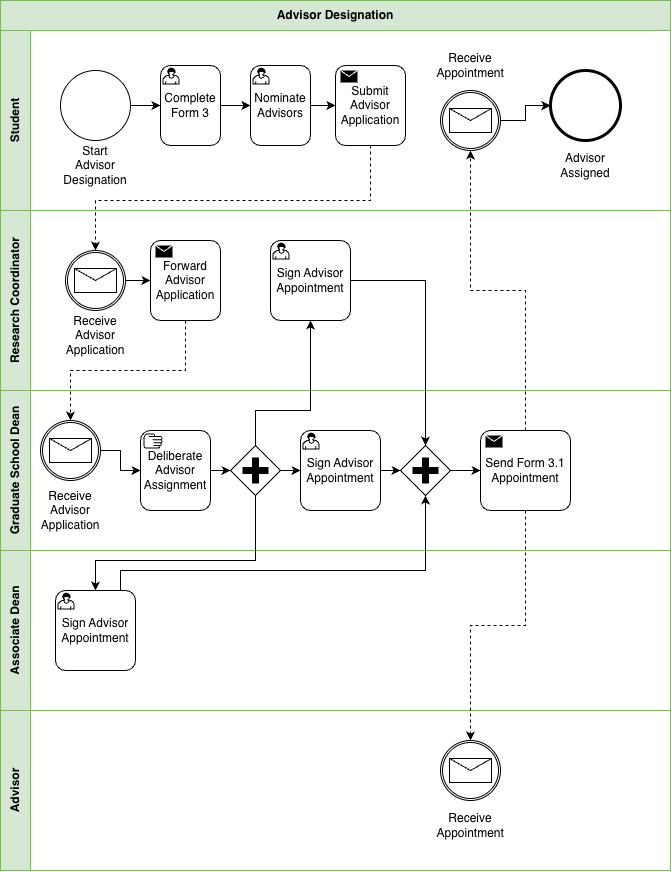

The diagram above was exported from draw.io. Its source (the exported page's mxGraphModel, read from the mxfile embedded in the PNG):
<mxGraphModel dx="935" dy="898" grid="1" gridSize="10" guides="1" tooltips="1" connect="1" arrows="1" fold="1" page="1" pageScale="1" pageWidth="850" pageHeight="1100" math="0" shadow="0">
  <root>
    <mxCell id="0" />
    <mxCell id="1" parent="0" />
    <mxCell id="6XfXSWz89Ml1_k62hK5L-142" parent="1" style="swimlane;horizontal=0;whiteSpace=wrap;fillColor=#d5e8d4;strokeColor=#82b366;startSize=30;" value="Student" vertex="1">
      <mxGeometry height="180" width="670" x="20" y="90" as="geometry" />
    </mxCell>
    <mxCell id="HI__OAk8hYH4M_r-e2HH-1" parent="6XfXSWz89Ml1_k62hK5L-142" style="points=[[0.145,0.145,0],[0.5,0,0],[0.855,0.145,0],[1,0.5,0],[0.855,0.855,0],[0.5,1,0],[0.145,0.855,0],[0,0.5,0]];shape=mxgraph.bpmn.event;html=1;verticalLabelPosition=bottom;labelBackgroundColor=#ffffff;verticalAlign=top;align=center;perimeter=ellipsePerimeter;outlineConnect=0;aspect=fixed;outline=standard;symbol=general;" value="" vertex="1">
      <mxGeometry height="70" width="70" x="60" y="40" as="geometry" />
    </mxCell>
    <mxCell id="HI__OAk8hYH4M_r-e2HH-2" parent="6XfXSWz89Ml1_k62hK5L-142" style="text;html=1;whiteSpace=wrap;strokeColor=none;fillColor=none;align=center;verticalAlign=middle;rounded=0;" value="Start Advisor Designation" vertex="1">
      <mxGeometry height="30" width="60" x="65" y="120" as="geometry" />
    </mxCell>
    <mxCell id="HI__OAk8hYH4M_r-e2HH-3" parent="6XfXSWz89Ml1_k62hK5L-142" style="points=[[0.25,0,0],[0.5,0,0],[0.75,0,0],[1,0.25,0],[1,0.5,0],[1,0.75,0],[0.75,1,0],[0.5,1,0],[0.25,1,0],[0,0.75,0],[0,0.5,0],[0,0.25,0]];shape=mxgraph.bpmn.task2;whiteSpace=wrap;rectStyle=rounded;size=10;html=1;container=1;expand=0;collapsible=0;taskMarker=user;" value="Complete Form 3" vertex="1">
      <mxGeometry height="80" width="60" x="160" y="35" as="geometry" />
    </mxCell>
    <mxCell id="HI__OAk8hYH4M_r-e2HH-4" edge="1" parent="6XfXSWz89Ml1_k62hK5L-142" source="HI__OAk8hYH4M_r-e2HH-1" style="edgeStyle=orthogonalEdgeStyle;rounded=0;orthogonalLoop=1;jettySize=auto;html=1;entryX=0;entryY=0.5;entryDx=0;entryDy=0;entryPerimeter=0;" target="HI__OAk8hYH4M_r-e2HH-3">
      <mxGeometry relative="1" as="geometry" />
    </mxCell>
    <mxCell id="HI__OAk8hYH4M_r-e2HH-6" parent="6XfXSWz89Ml1_k62hK5L-142" style="points=[[0.25,0,0],[0.5,0,0],[0.75,0,0],[1,0.25,0],[1,0.5,0],[1,0.75,0],[0.75,1,0],[0.5,1,0],[0.25,1,0],[0,0.75,0],[0,0.5,0],[0,0.25,0]];shape=mxgraph.bpmn.task2;whiteSpace=wrap;rectStyle=rounded;size=10;html=1;container=1;expand=0;collapsible=0;taskMarker=send;" value="Submit Advisor Application" vertex="1">
      <mxGeometry height="80" width="70" x="335" y="35" as="geometry" />
    </mxCell>
    <mxCell id="HI__OAk8hYH4M_r-e2HH-7" parent="6XfXSWz89Ml1_k62hK5L-142" style="points=[[0.25,0,0],[0.5,0,0],[0.75,0,0],[1,0.25,0],[1,0.5,0],[1,0.75,0],[0.75,1,0],[0.5,1,0],[0.25,1,0],[0,0.75,0],[0,0.5,0],[0,0.25,0]];shape=mxgraph.bpmn.task2;whiteSpace=wrap;rectStyle=rounded;size=10;html=1;container=1;expand=0;collapsible=0;taskMarker=user;" value="Nominate Advisors" vertex="1">
      <mxGeometry height="80" width="60" x="250" y="35" as="geometry" />
    </mxCell>
    <mxCell id="HI__OAk8hYH4M_r-e2HH-10" edge="1" parent="6XfXSWz89Ml1_k62hK5L-142" source="HI__OAk8hYH4M_r-e2HH-3" style="edgeStyle=orthogonalEdgeStyle;rounded=0;orthogonalLoop=1;jettySize=auto;html=1;entryX=0;entryY=0.5;entryDx=0;entryDy=0;entryPerimeter=0;" target="HI__OAk8hYH4M_r-e2HH-7">
      <mxGeometry relative="1" as="geometry" />
    </mxCell>
    <mxCell id="HI__OAk8hYH4M_r-e2HH-11" edge="1" parent="6XfXSWz89Ml1_k62hK5L-142" source="HI__OAk8hYH4M_r-e2HH-7" style="edgeStyle=orthogonalEdgeStyle;rounded=0;orthogonalLoop=1;jettySize=auto;html=1;entryX=0;entryY=0.5;entryDx=0;entryDy=0;entryPerimeter=0;" target="HI__OAk8hYH4M_r-e2HH-6">
      <mxGeometry relative="1" as="geometry" />
    </mxCell>
    <mxCell id="ZoepajYBS6d6SgvQviu8-28" edge="1" parent="6XfXSWz89Ml1_k62hK5L-142" source="ZoepajYBS6d6SgvQviu8-17" style="edgeStyle=orthogonalEdgeStyle;rounded=0;orthogonalLoop=1;jettySize=auto;html=1;" target="ZoepajYBS6d6SgvQviu8-27">
      <mxGeometry relative="1" as="geometry" />
    </mxCell>
    <mxCell id="ZoepajYBS6d6SgvQviu8-17" parent="6XfXSWz89Ml1_k62hK5L-142" style="points=[[0.145,0.145,0],[0.5,0,0],[0.855,0.145,0],[1,0.5,0],[0.855,0.855,0],[0.5,1,0],[0.145,0.855,0],[0,0.5,0]];shape=mxgraph.bpmn.event;html=1;verticalLabelPosition=bottom;labelBackgroundColor=#ffffff;verticalAlign=top;align=center;perimeter=ellipsePerimeter;outlineConnect=0;aspect=fixed;outline=catching;symbol=message;" value="" vertex="1">
      <mxGeometry height="60" width="60" x="440" y="60" as="geometry" />
    </mxCell>
    <mxCell id="ZoepajYBS6d6SgvQviu8-19" parent="6XfXSWz89Ml1_k62hK5L-142" style="text;html=1;whiteSpace=wrap;strokeColor=none;fillColor=none;align=center;verticalAlign=middle;rounded=0;" value="Receive Appointment" vertex="1">
      <mxGeometry height="30" width="60" x="440" y="20" as="geometry" />
    </mxCell>
    <mxCell id="ZoepajYBS6d6SgvQviu8-27" parent="6XfXSWz89Ml1_k62hK5L-142" style="points=[[0.145,0.145,0],[0.5,0,0],[0.855,0.145,0],[1,0.5,0],[0.855,0.855,0],[0.5,1,0],[0.145,0.855,0],[0,0.5,0]];shape=mxgraph.bpmn.event;html=1;verticalLabelPosition=bottom;labelBackgroundColor=#ffffff;verticalAlign=top;align=center;perimeter=ellipsePerimeter;outlineConnect=0;aspect=fixed;outline=end;symbol=terminate2;" value="" vertex="1">
      <mxGeometry height="70" width="70" x="550" y="40" as="geometry" />
    </mxCell>
    <mxCell id="ZoepajYBS6d6SgvQviu8-29" parent="6XfXSWz89Ml1_k62hK5L-142" style="text;html=1;whiteSpace=wrap;strokeColor=none;fillColor=none;align=center;verticalAlign=middle;rounded=0;" value="Advisor Assigned" vertex="1">
      <mxGeometry height="30" width="60" x="555" y="120" as="geometry" />
    </mxCell>
    <mxCell id="6XfXSWz89Ml1_k62hK5L-159" parent="1" style="swimlane;horizontal=0;whiteSpace=wrap;fillColor=#d5e8d4;strokeColor=#82b366;startSize=30;" value="Research Coordinator" vertex="1">
      <mxGeometry height="180" width="670" x="20" y="270" as="geometry" />
    </mxCell>
    <mxCell id="HI__OAk8hYH4M_r-e2HH-12" parent="6XfXSWz89Ml1_k62hK5L-159" style="points=[[0.145,0.145,0],[0.5,0,0],[0.855,0.145,0],[1,0.5,0],[0.855,0.855,0],[0.5,1,0],[0.145,0.855,0],[0,0.5,0]];shape=mxgraph.bpmn.event;html=1;verticalLabelPosition=bottom;labelBackgroundColor=#ffffff;verticalAlign=top;align=center;perimeter=ellipsePerimeter;outlineConnect=0;aspect=fixed;outline=catching;symbol=message;" value="" vertex="1">
      <mxGeometry height="60" width="60" x="65" y="40" as="geometry" />
    </mxCell>
    <mxCell id="HI__OAk8hYH4M_r-e2HH-13" parent="6XfXSWz89Ml1_k62hK5L-159" style="text;html=1;whiteSpace=wrap;strokeColor=none;fillColor=none;align=center;verticalAlign=middle;rounded=0;" value="Receive Advisor Application" vertex="1">
      <mxGeometry height="30" width="60" x="65" y="110" as="geometry" />
    </mxCell>
    <mxCell id="HI__OAk8hYH4M_r-e2HH-14" parent="6XfXSWz89Ml1_k62hK5L-159" style="points=[[0.25,0,0],[0.5,0,0],[0.75,0,0],[1,0.25,0],[1,0.5,0],[1,0.75,0],[0.75,1,0],[0.5,1,0],[0.25,1,0],[0,0.75,0],[0,0.5,0],[0,0.25,0]];shape=mxgraph.bpmn.task2;whiteSpace=wrap;rectStyle=rounded;size=10;html=1;container=1;expand=0;collapsible=0;taskMarker=send;" value="Forward Advisor Application" vertex="1">
      <mxGeometry height="80" width="70" x="150" y="30" as="geometry" />
    </mxCell>
    <mxCell id="HI__OAk8hYH4M_r-e2HH-20" edge="1" parent="6XfXSWz89Ml1_k62hK5L-159" source="HI__OAk8hYH4M_r-e2HH-12" style="edgeStyle=orthogonalEdgeStyle;rounded=0;orthogonalLoop=1;jettySize=auto;html=1;entryX=0;entryY=0.5;entryDx=0;entryDy=0;entryPerimeter=0;" target="HI__OAk8hYH4M_r-e2HH-14">
      <mxGeometry relative="1" as="geometry" />
    </mxCell>
    <mxCell id="ZoepajYBS6d6SgvQviu8-5" parent="6XfXSWz89Ml1_k62hK5L-159" style="points=[[0.25,0,0],[0.5,0,0],[0.75,0,0],[1,0.25,0],[1,0.5,0],[1,0.75,0],[0.75,1,0],[0.5,1,0],[0.25,1,0],[0,0.75,0],[0,0.5,0],[0,0.25,0]];shape=mxgraph.bpmn.task2;whiteSpace=wrap;rectStyle=rounded;size=10;html=1;container=1;expand=0;collapsible=0;taskMarker=user;" value="Sign Advisor Appointment" vertex="1">
      <mxGeometry height="80" width="80" x="270" y="30" as="geometry" />
    </mxCell>
    <mxCell id="6XfXSWz89Ml1_k62hK5L-166" parent="1" style="swimlane;horizontal=0;whiteSpace=wrap;startSize=30;fillColor=#d5e8d4;strokeColor=#82b366;" value="Graduate School Dean" vertex="1">
      <mxGeometry height="160" width="670" x="20" y="450" as="geometry" />
    </mxCell>
    <mxCell id="HI__OAk8hYH4M_r-e2HH-15" parent="6XfXSWz89Ml1_k62hK5L-166" style="points=[[0.145,0.145,0],[0.5,0,0],[0.855,0.145,0],[1,0.5,0],[0.855,0.855,0],[0.5,1,0],[0.145,0.855,0],[0,0.5,0]];shape=mxgraph.bpmn.event;html=1;verticalLabelPosition=bottom;labelBackgroundColor=#ffffff;verticalAlign=top;align=center;perimeter=ellipsePerimeter;outlineConnect=0;aspect=fixed;outline=catching;symbol=message;" value="" vertex="1">
      <mxGeometry height="60" width="60" x="40" y="30" as="geometry" />
    </mxCell>
    <mxCell id="HI__OAk8hYH4M_r-e2HH-16" parent="6XfXSWz89Ml1_k62hK5L-166" style="text;html=1;whiteSpace=wrap;strokeColor=none;fillColor=none;align=center;verticalAlign=middle;rounded=0;" value="Receive Advisor Application" vertex="1">
      <mxGeometry height="30" width="60" x="40" y="105" as="geometry" />
    </mxCell>
    <mxCell id="ZoepajYBS6d6SgvQviu8-1" parent="6XfXSWz89Ml1_k62hK5L-166" style="points=[[0.25,0.25,0],[0.5,0,0],[0.75,0.25,0],[1,0.5,0],[0.75,0.75,0],[0.5,1,0],[0.25,0.75,0],[0,0.5,0]];shape=mxgraph.bpmn.gateway2;html=1;verticalLabelPosition=bottom;labelBackgroundColor=#ffffff;verticalAlign=top;align=center;perimeter=rhombusPerimeter;outlineConnect=0;outline=none;symbol=none;gwType=parallel;" value="" vertex="1">
      <mxGeometry height="50" width="50" x="230" y="55" as="geometry" />
    </mxCell>
    <mxCell id="ZoepajYBS6d6SgvQviu8-4" parent="6XfXSWz89Ml1_k62hK5L-166" style="points=[[0.25,0,0],[0.5,0,0],[0.75,0,0],[1,0.25,0],[1,0.5,0],[1,0.75,0],[0.75,1,0],[0.5,1,0],[0.25,1,0],[0,0.75,0],[0,0.5,0],[0,0.25,0]];shape=mxgraph.bpmn.task2;whiteSpace=wrap;rectStyle=rounded;size=10;html=1;container=1;expand=0;collapsible=0;taskMarker=user;" value="Sign Advisor Appointment" vertex="1">
      <mxGeometry height="80" width="80" x="300" y="40" as="geometry" />
    </mxCell>
    <mxCell id="ZoepajYBS6d6SgvQviu8-6" edge="1" parent="6XfXSWz89Ml1_k62hK5L-166" source="ZoepajYBS6d6SgvQviu8-1" style="edgeStyle=orthogonalEdgeStyle;rounded=0;orthogonalLoop=1;jettySize=auto;html=1;entryX=0;entryY=0.5;entryDx=0;entryDy=0;entryPerimeter=0;" target="ZoepajYBS6d6SgvQviu8-4">
      <mxGeometry relative="1" as="geometry" />
    </mxCell>
    <mxCell id="ZoepajYBS6d6SgvQviu8-10" parent="6XfXSWz89Ml1_k62hK5L-166" style="points=[[0.25,0.25,0],[0.5,0,0],[0.75,0.25,0],[1,0.5,0],[0.75,0.75,0],[0.5,1,0],[0.25,0.75,0],[0,0.5,0]];shape=mxgraph.bpmn.gateway2;html=1;verticalLabelPosition=bottom;labelBackgroundColor=#ffffff;verticalAlign=top;align=center;perimeter=rhombusPerimeter;outlineConnect=0;outline=none;symbol=none;gwType=parallel;" value="" vertex="1">
      <mxGeometry height="50" width="50" x="400" y="55" as="geometry" />
    </mxCell>
    <mxCell id="ZoepajYBS6d6SgvQviu8-12" edge="1" parent="6XfXSWz89Ml1_k62hK5L-166" source="ZoepajYBS6d6SgvQviu8-4" style="edgeStyle=orthogonalEdgeStyle;rounded=0;orthogonalLoop=1;jettySize=auto;html=1;entryX=0;entryY=0.5;entryDx=0;entryDy=0;entryPerimeter=0;" target="ZoepajYBS6d6SgvQviu8-10">
      <mxGeometry relative="1" as="geometry" />
    </mxCell>
    <mxCell id="ZoepajYBS6d6SgvQviu8-15" parent="6XfXSWz89Ml1_k62hK5L-166" style="points=[[0.25,0,0],[0.5,0,0],[0.75,0,0],[1,0.25,0],[1,0.5,0],[1,0.75,0],[0.75,1,0],[0.5,1,0],[0.25,1,0],[0,0.75,0],[0,0.5,0],[0,0.25,0]];shape=mxgraph.bpmn.task2;whiteSpace=wrap;rectStyle=rounded;size=10;html=1;container=1;expand=0;collapsible=0;taskMarker=send;" value="Send Form 3.1 Appointment" vertex="1">
      <mxGeometry height="80" width="90" x="480" y="40" as="geometry" />
    </mxCell>
    <mxCell id="ZoepajYBS6d6SgvQviu8-16" edge="1" parent="6XfXSWz89Ml1_k62hK5L-166" source="ZoepajYBS6d6SgvQviu8-10" style="edgeStyle=orthogonalEdgeStyle;rounded=0;orthogonalLoop=1;jettySize=auto;html=1;entryX=0;entryY=0.5;entryDx=0;entryDy=0;entryPerimeter=0;" target="ZoepajYBS6d6SgvQviu8-15">
      <mxGeometry relative="1" as="geometry" />
    </mxCell>
    <mxCell id="ZoepajYBS6d6SgvQviu8-31" parent="6XfXSWz89Ml1_k62hK5L-166" style="points=[[0.25,0,0],[0.5,0,0],[0.75,0,0],[1,0.25,0],[1,0.5,0],[1,0.75,0],[0.75,1,0],[0.5,1,0],[0.25,1,0],[0,0.75,0],[0,0.5,0],[0,0.25,0]];shape=mxgraph.bpmn.task2;whiteSpace=wrap;rectStyle=rounded;size=10;html=1;container=1;expand=0;collapsible=0;taskMarker=manual;" value="Deliberate Advisor Assignment" vertex="1">
      <mxGeometry height="80" width="70" x="140" y="40" as="geometry" />
    </mxCell>
    <mxCell id="ZoepajYBS6d6SgvQviu8-33" edge="1" parent="6XfXSWz89Ml1_k62hK5L-166" source="ZoepajYBS6d6SgvQviu8-31" style="edgeStyle=orthogonalEdgeStyle;rounded=0;orthogonalLoop=1;jettySize=auto;html=1;entryX=0;entryY=0.5;entryDx=0;entryDy=0;entryPerimeter=0;" target="ZoepajYBS6d6SgvQviu8-1">
      <mxGeometry relative="1" as="geometry">
        <Array as="points">
          <mxPoint x="220" y="80" />
          <mxPoint x="220" y="80" />
        </Array>
      </mxGeometry>
    </mxCell>
    <mxCell id="ZoepajYBS6d6SgvQviu8-34" edge="1" parent="6XfXSWz89Ml1_k62hK5L-166" source="HI__OAk8hYH4M_r-e2HH-15" style="edgeStyle=orthogonalEdgeStyle;rounded=0;orthogonalLoop=1;jettySize=auto;html=1;entryX=0;entryY=0.5;entryDx=0;entryDy=0;entryPerimeter=0;" target="ZoepajYBS6d6SgvQviu8-31">
      <mxGeometry relative="1" as="geometry" />
    </mxCell>
    <mxCell id="6XfXSWz89Ml1_k62hK5L-168" parent="1" style="swimlane;horizontal=0;whiteSpace=wrap;fillColor=#d5e8d4;strokeColor=#82b366;startSize=30;" value="Associate Dean" vertex="1">
      <mxGeometry height="160" width="670" x="20" y="610" as="geometry" />
    </mxCell>
    <mxCell id="ZoepajYBS6d6SgvQviu8-3" parent="6XfXSWz89Ml1_k62hK5L-168" style="points=[[0.25,0,0],[0.5,0,0],[0.75,0,0],[1,0.25,0],[1,0.5,0],[1,0.75,0],[0.75,1,0],[0.5,1,0],[0.25,1,0],[0,0.75,0],[0,0.5,0],[0,0.25,0]];shape=mxgraph.bpmn.task2;whiteSpace=wrap;rectStyle=rounded;size=10;html=1;container=1;expand=0;collapsible=0;taskMarker=user;" value="Sign Advisor Appointment" vertex="1">
      <mxGeometry height="80" width="80" x="55" y="40" as="geometry" />
    </mxCell>
    <mxCell id="wXvuZcaVh0d_kY39cB6v-1" parent="1" style="rounded=0;whiteSpace=wrap;html=1;fillColor=#d5e8d4;strokeColor=#82b366;" value="&lt;b&gt;Advisor Designation&lt;/b&gt;" vertex="1">
      <mxGeometry height="30" width="670" x="20" y="60" as="geometry" />
    </mxCell>
    <mxCell id="E7M7r8kFn0qdlW_esyN5-1" parent="1" style="swimlane;horizontal=0;whiteSpace=wrap;fillColor=#d5e8d4;strokeColor=#82b366;startSize=30;" value="Advisor" vertex="1">
      <mxGeometry height="160" width="670" x="20" y="770" as="geometry" />
    </mxCell>
    <mxCell id="ZoepajYBS6d6SgvQviu8-20" parent="E7M7r8kFn0qdlW_esyN5-1" style="points=[[0.145,0.145,0],[0.5,0,0],[0.855,0.145,0],[1,0.5,0],[0.855,0.855,0],[0.5,1,0],[0.145,0.855,0],[0,0.5,0]];shape=mxgraph.bpmn.event;html=1;verticalLabelPosition=bottom;labelBackgroundColor=#ffffff;verticalAlign=top;align=center;perimeter=ellipsePerimeter;outlineConnect=0;aspect=fixed;outline=catching;symbol=message;" value="" vertex="1">
      <mxGeometry height="60" width="60" x="440" y="30" as="geometry" />
    </mxCell>
    <mxCell id="ZoepajYBS6d6SgvQviu8-21" parent="E7M7r8kFn0qdlW_esyN5-1" style="text;html=1;whiteSpace=wrap;strokeColor=none;fillColor=none;align=center;verticalAlign=middle;rounded=0;" value="Receive Appointment" vertex="1">
      <mxGeometry height="30" width="60" x="440" y="100" as="geometry" />
    </mxCell>
    <mxCell id="HI__OAk8hYH4M_r-e2HH-17" edge="1" parent="1" source="HI__OAk8hYH4M_r-e2HH-6" style="edgeStyle=orthogonalEdgeStyle;rounded=0;orthogonalLoop=1;jettySize=auto;html=1;entryX=0.5;entryY=0;entryDx=0;entryDy=0;entryPerimeter=0;dashed=1;" target="HI__OAk8hYH4M_r-e2HH-12">
      <mxGeometry relative="1" as="geometry">
        <Array as="points">
          <mxPoint x="390" y="260" />
          <mxPoint x="115" y="260" />
        </Array>
      </mxGeometry>
    </mxCell>
    <mxCell id="HI__OAk8hYH4M_r-e2HH-21" edge="1" parent="1" source="HI__OAk8hYH4M_r-e2HH-14" style="edgeStyle=orthogonalEdgeStyle;rounded=0;orthogonalLoop=1;jettySize=auto;html=1;dashed=1;" target="HI__OAk8hYH4M_r-e2HH-15">
      <mxGeometry relative="1" as="geometry">
        <Array as="points">
          <mxPoint x="205" y="430" />
          <mxPoint x="90" y="430" />
        </Array>
      </mxGeometry>
    </mxCell>
    <mxCell id="ZoepajYBS6d6SgvQviu8-7" edge="1" parent="1" source="ZoepajYBS6d6SgvQviu8-1" style="edgeStyle=orthogonalEdgeStyle;rounded=0;orthogonalLoop=1;jettySize=auto;html=1;entryX=0.5;entryY=1;entryDx=0;entryDy=0;entryPerimeter=0;" target="ZoepajYBS6d6SgvQviu8-5">
      <mxGeometry relative="1" as="geometry">
        <Array as="points">
          <mxPoint x="275" y="470" />
          <mxPoint x="330" y="470" />
        </Array>
      </mxGeometry>
    </mxCell>
    <mxCell id="ZoepajYBS6d6SgvQviu8-9" edge="1" parent="1" source="ZoepajYBS6d6SgvQviu8-1" style="edgeStyle=orthogonalEdgeStyle;rounded=0;orthogonalLoop=1;jettySize=auto;html=1;entryX=0.5;entryY=0;entryDx=0;entryDy=0;entryPerimeter=0;" target="ZoepajYBS6d6SgvQviu8-3">
      <mxGeometry relative="1" as="geometry">
        <Array as="points">
          <mxPoint x="275" y="620" />
          <mxPoint x="115" y="620" />
        </Array>
      </mxGeometry>
    </mxCell>
    <mxCell id="ZoepajYBS6d6SgvQviu8-11" edge="1" parent="1" source="ZoepajYBS6d6SgvQviu8-5" style="edgeStyle=orthogonalEdgeStyle;rounded=0;orthogonalLoop=1;jettySize=auto;html=1;" target="ZoepajYBS6d6SgvQviu8-10">
      <mxGeometry relative="1" as="geometry" />
    </mxCell>
    <mxCell id="ZoepajYBS6d6SgvQviu8-13" edge="1" parent="1" source="ZoepajYBS6d6SgvQviu8-3" style="edgeStyle=orthogonalEdgeStyle;rounded=0;orthogonalLoop=1;jettySize=auto;html=1;entryX=0.5;entryY=1;entryDx=0;entryDy=0;entryPerimeter=0;" target="ZoepajYBS6d6SgvQviu8-10">
      <mxGeometry relative="1" as="geometry">
        <Array as="points">
          <mxPoint x="140" y="630" />
          <mxPoint x="445" y="630" />
        </Array>
      </mxGeometry>
    </mxCell>
    <mxCell id="ZoepajYBS6d6SgvQviu8-22" edge="1" parent="1" source="ZoepajYBS6d6SgvQviu8-15" style="edgeStyle=orthogonalEdgeStyle;rounded=0;orthogonalLoop=1;jettySize=auto;html=1;entryX=0.5;entryY=1;entryDx=0;entryDy=0;entryPerimeter=0;dashed=1;" target="ZoepajYBS6d6SgvQviu8-17">
      <mxGeometry relative="1" as="geometry" />
    </mxCell>
    <mxCell id="ZoepajYBS6d6SgvQviu8-24" edge="1" parent="1" source="ZoepajYBS6d6SgvQviu8-15" style="edgeStyle=orthogonalEdgeStyle;rounded=0;orthogonalLoop=1;jettySize=auto;html=1;entryX=0.5;entryY=0;entryDx=0;entryDy=0;entryPerimeter=0;dashed=1;" target="ZoepajYBS6d6SgvQviu8-20">
      <mxGeometry relative="1" as="geometry" />
    </mxCell>
  </root>
</mxGraphModel>